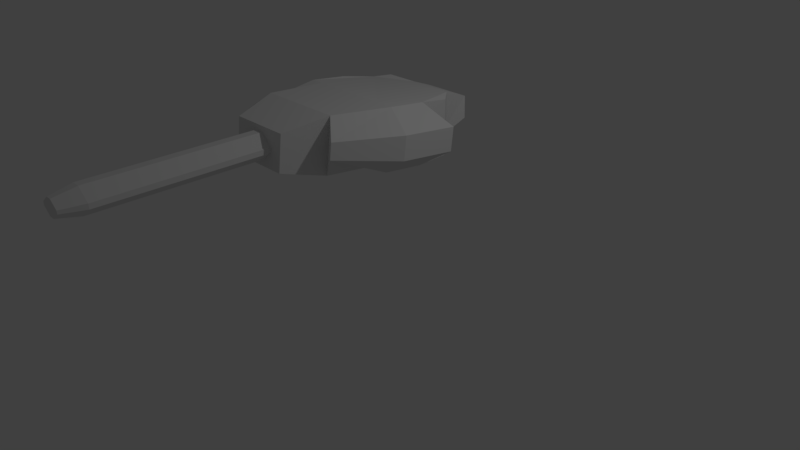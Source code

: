 # Source: Plasma-g2.blend  (saved by Blender 2.79.0; exported with 4.5.12 LTS)
import bpy
from mathutils import Matrix  # noqa: F401  (used for matrix-valued properties, if any)

bpy.ops.wm.read_factory_settings(use_empty=True)
scene = bpy.context.scene
scene.name = 'Scene'

# ---- collections
col_collection_1 = bpy.data.collections.new('Collection 1'); scene.collection.children.link(col_collection_1)

# ---- materials (node trees are filled in below, after node groups)
mat_cannon = bpy.data.materials.new('Cannon')
mat_cannon.alpha_threshold = 0.0
mat_cannon.use_transparent_shadow = False
mat_cannon.roughness = 0.5
mat_cannon.specular_intensity = 0.0

# ---- material node trees

# ---- world
world_world = bpy.data.worlds.new('World'); scene.world = world_world
world_world.color = (0.05088, 0.05088, 0.05088)
world_world.use_sun_shadow = False
world_world.sun_shadow_jitter_overblur = 0.0
world_world.cycles.sampling_method = 'MANUAL'

# ---- cameras
cam_camera = bpy.data.cameras.new('Camera')
cam_camera.clip_end = 100.0
cam_camera.lens = 35.0
cam_camera.sensor_width = 32.0
cam_camera.sensor_height = 18.0
cam_camera.ortho_scale = 7.314
cam_camera.dof.focus_distance = 0.0
cam_camera.dof.aperture_fstop = 128.0

# ---- lights
light_lamp = bpy.data.lights.new('Lamp', 'POINT')
light_lamp.transmission_factor = 0.0
light_lamp.cutoff_distance = 30.0
light_lamp.energy = 100.0
light_lamp.shadow_buffer_clip_start = 1.001
light_lamp.shadow_soft_size = 0.1
light_lamp.shadow_maximum_resolution = 0.006
light_lamp.use_absolute_resolution = True

# ---- meshes
me_cube_001 = bpy.data.meshes.new('Cube.001')
me_cube_001.from_pydata([(-0.6629, 1.766, -1.052), (-0.7293, 1.283, -1.03), (-0.7293, 0.7626, -0.9707), (-0.7293, -0.03706, -0.6028), (-0.7293, -0.01469, -0.4067), (-0.674, 0.8954, -0.2437), (-0.674, 1.377, -0.2986), (-0.6126, 1.816, -0.3791), (0.372, 2.473, -0.8373), (-0.3305, 2.473, -0.8373), (-0.2953, 2.504, -0.565), (0.3367, 2.504, -0.565), (-0.1883, 2.133, -0.4193), (0.2279, 2.133, -0.4193), (0.6523, 1.816, -0.3791), (0.7137, 1.377, -0.2986), (0.7137, 0.8954, -0.2437), (0.3708, -0.4124, -0.7658), (0.3708, -0.3626, -0.3286), (0.7707, -0.01469, -0.4067), (0.7044, 1.766, -1.052), (0.2457, 2.099, -1.086), (-0.2042, 2.099, -1.086), (0.7707, 1.283, -1.03), (0.7707, 0.7626, -0.9707), (0.7707, -0.03706, -0.6028), (0.4824, 2.019, -0.3718), (0.4824, 0.8954, -0.2437), (0.5207, 0.1845, -0.2212), (0.5207, 1.977, -1.109), (0.5207, 1.418, -1.045), (0.5207, 0.7626, -0.9707), (0.5207, 0.1076, -0.896), (-0.5523, 1.977, -1.109), (-0.5523, 1.418, -1.045), (-0.5523, 0.7626, -0.9707), (-0.5523, 0.1076, -0.896), (-0.5104, 2.019, -0.3718), (-0.5104, 0.8954, -0.2437), (-0.5523, 0.1845, -0.2212), (-0.3954, -0.3626, -0.3286), (-0.3954, -0.4124, -0.7658), (-1.035, 1.485, -0.824), (-1.035, 0.7465, -0.7397), (-1.035, 0.7796, -0.4497), (-1.035, 1.519, -0.5339), (1.076, 1.485, -0.824), (1.076, 0.7465, -0.7397), (1.076, 1.519, -0.5339), (1.076, 0.7796, -0.4497), (-0.04769, -2.708, -0.5317), (0.02308, -2.708, -0.5317), (0.1292, -2.708, -0.5723), (0.1292, -2.708, -0.5317), (-0.2312, -2.438, -0.5834), (-0.2312, -2.438, -0.5206), (-0.06703, -0.3628, -0.7091), (0.04243, -0.3628, -0.7091), (-0.04769, -2.708, -0.4504), (0.2066, -2.438, -0.5834), (0.2066, -2.438, -0.5206), (0.02308, -2.708, -0.4504), (-0.06703, -0.3628, -0.3948), (0.04243, -0.3628, -0.3948), (-0.1538, -2.708, -0.5723), (-0.04769, -2.708, -0.5723), (-0.06703, -2.438, -0.3948), (0.04243, -2.438, -0.3948), (0.2066, -0.3628, -0.5206), (0.2066, -0.3628, -0.5834), (-0.06703, -2.438, -0.7091), (0.04243, -2.438, -0.7091), (-0.2312, -0.3628, -0.5834), (-0.2312, -0.3628, -0.5206), (-0.04769, -2.708, -0.6536), (0.02308, -2.708, -0.6536), (-0.1538, -2.708, -0.5317), (0.02308, -2.708, -0.5723)], [], [(56, 57, 71, 70), (25, 24, 47), (38, 5, 4, 39), (2, 3, 43), (5, 44, 4), (31, 24, 25, 32), (30, 23, 24, 31), (29, 20, 23, 30), (9, 8, 21, 22), (11, 10, 12, 13), (59, 60, 53, 52), (51, 61, 58, 50), (71, 59, 52, 75), (16, 19, 49), (13, 12, 37, 7, 6, 5, 38, 27, 16, 15, 14, 26), (16, 27, 28, 19), (0, 33, 34, 1), (1, 34, 35, 2), (2, 35, 36, 3), (24, 23, 46, 47), (5, 6, 45, 44), (15, 16, 49, 48), (1, 2, 43, 42), (32, 36, 35, 34, 30, 31), (33, 22, 21, 29, 30, 34), (28, 39, 40, 18), (32, 17, 41, 36), (38, 39, 28, 27), (50, 58, 76), (66, 55, 76, 58), (51, 53, 61), (39, 36, 41, 40), (19, 25, 47, 49), (3, 4, 44, 43), (23, 15, 48, 46), (6, 1, 42, 45), (43, 44, 45, 42), (47, 46, 48, 49), (36, 39, 4, 3), (22, 33, 37, 12), (20, 29, 26, 14), (67, 66, 58, 61), (69, 68, 60, 59), (28, 32, 25, 19), (72, 56, 70, 54), (74, 65, 64), (33, 0, 7, 37), (14, 15, 23, 20), (54, 70, 74, 64), (60, 67, 61, 53), (57, 69, 59, 71), (32, 28, 18, 17), (63, 62, 66, 67), (55, 54, 64, 76), (29, 21, 13, 26), (9, 10, 11, 8), (62, 73, 55, 66), (22, 12, 10, 9), (70, 71, 75, 74), (41, 17, 18, 40), (1, 6, 7, 0), (21, 8, 11, 13), (77, 65, 74, 75), (52, 53, 51, 77), (65, 50, 76, 64), (77, 75, 52), (77, 51, 50, 65), (73, 72, 54, 55), (68, 63, 67, 60)])
_uv = me_cube_001.uv_layers.new(name='UVMap')
_uv.uv.foreach_set('vector', [0.1607, 0.4117, 0.1422, 0.4117, 0.1422, 0.1827, 0.1607, 0.1827, 0.2716, 0.08291, 0.3658, 0.111, 0.3271, 0.1342, 0.7987, 0.5383, 0.8428, 0.5383, 0.8811, 0.7866, 0.8116, 0.731, 0.7922, 0.115, 0.8967, 0.09374, 0.8282, 0.1431, 0.8428, 0.5383, 0.9563, 0.5658, 0.8811, 0.7866, 0.382, 0.09104, 0.3658, 0.111, 0.2716, 0.08291, 0.3068, 0.06107, 0.2233, 0.6617, 0.2642, 0.6841, 0.264, 0.7699, 0.223, 0.7698, 0.2233, 0.5693, 0.2539, 0.6049, 0.2642, 0.6841, 0.2233, 0.6617, 0.5799, 0.1764, 0.5623, 0.1765, 0.5458, 0.1527, 0.6004, 0.1414, 0.5652, 0.1816, 0.5767, 0.1813, 0.5935, 0.1997, 0.543, 0.2103, 0.1976, 0.08131, 0.1974, 0.09684, 0.1493, 0.09067, 0.1495, 0.08624, 0.1081, 0.4923, 0.1081, 0.5244, 0.07779, 0.5244, 0.07779, 0.4923, 0.1544, 0.02555, 0.1976, 0.08131, 0.1495, 0.08624, 0.1393, 0.07873, 0.4688, 0.5381, 0.4338, 0.7869, 0.3553, 0.5666, 0.5995, 0.2287, 0.7126, 0.2299, 0.8007, 0.23, 0.8274, 0.2857, 0.8441, 0.4071, 0.8428, 0.5383, 0.7987, 0.5383, 0.531, 0.5379, 0.4688, 0.5381, 0.4668, 0.4071, 0.4835, 0.2857, 0.5297, 0.2306, 0.4688, 0.5381, 0.531, 0.5379, 0.5188, 0.731, 0.4338, 0.7869, 0.02781, 0.6043, 0.0468, 0.5687, 0.04668, 0.6614, 0.01767, 0.6839, 0.01767, 0.6839, 0.04668, 0.6614, 0.04702, 0.7699, 0.01795, 0.77, 0.7922, 0.115, 0.7816, 0.09932, 0.8649, 0.07163, 0.8967, 0.09374, 0.3658, 0.111, 0.4141, 0.1507, 0.3758, 0.1719, 0.3271, 0.1342, 0.8428, 0.5383, 0.8441, 0.4071, 0.9595, 0.3634, 0.9563, 0.5658, 0.4668, 0.4071, 0.4688, 0.5381, 0.3553, 0.5666, 0.3508, 0.3642, 0.7367, 0.1508, 0.7922, 0.115, 0.8282, 0.1431, 0.7717, 0.1758, 0.2231, 0.878, 0.04704, 0.878, 0.04702, 0.7699, 0.04668, 0.6614, 0.2233, 0.6617, 0.223, 0.7698, 0.0468, 0.5687, 0.1043, 0.5493, 0.1781, 0.5494, 0.2233, 0.5693, 0.2233, 0.6617, 0.04668, 0.6614, 0.5188, 0.731, 0.8116, 0.731, 0.7688, 0.8831, 0.5597, 0.8831, 0.2231, 0.878, 0.1985, 0.9659, 0.0728, 0.9659, 0.04704, 0.878, 0.7987, 0.5383, 0.8116, 0.731, 0.5188, 0.731, 0.531, 0.5379, 0.07779, 0.4923, 0.07779, 0.5244, 0.03234, 0.4923, 0.1163, 0.1495, 0.0731, 0.09375, 0.1212, 0.08883, 0.1314, 0.09634, 0.1081, 0.4923, 0.1535, 0.4923, 0.1081, 0.5244, 0.9594, 0.08014, 0.8649, 0.07163, 0.8845, 0.01846, 0.9458, 0.02397, 0.2503, 0.08648, 0.2716, 0.08291, 0.3271, 0.1342, 0.2955, 0.1527, 0.8967, 0.09374, 0.9201, 0.1007, 0.854, 0.1641, 0.8282, 0.1431, 0.4141, 0.1507, 0.4208, 0.2144, 0.3713, 0.1959, 0.3758, 0.1719, 0.7191, 0.2144, 0.7367, 0.1508, 0.7717, 0.1758, 0.7718, 0.2, 0.8282, 0.1431, 0.854, 0.1641, 0.7718, 0.2, 0.7717, 0.1758, 0.3271, 0.1342, 0.3758, 0.1719, 0.3713, 0.1959, 0.2955, 0.1527, 0.8649, 0.07163, 0.9594, 0.08014, 0.9201, 0.1007, 0.8967, 0.09374, 0.6004, 0.1414, 0.6466, 0.1407, 0.6359, 0.2051, 0.5935, 0.1997, 0.4741, 0.1515, 0.5091, 0.1486, 0.5083, 0.2125, 0.4759, 0.2099, 0.1517, 0.1495, 0.1163, 0.1495, 0.1314, 0.09634, 0.1384, 0.09713, 0.02772, 0.1827, 0.03584, 0.1827, 0.03584, 0.4117, 0.02772, 0.4117, 0.2204, 0.05992, 0.3068, 0.06107, 0.2716, 0.08291, 0.2503, 0.08648, 0.1688, 0.1827, 0.2127, 0.1827, 0.2127, 0.4117, 0.1688, 0.4117, 0.07779, 0.4442, 0.07779, 0.4763, 0.03234, 0.4763, 0.6466, 0.1407, 0.6761, 0.1465, 0.6643, 0.2052, 0.6359, 0.2051, 0.4759, 0.2099, 0.4208, 0.2144, 0.4141, 0.1507, 0.4741, 0.1515, 0.07326, 0.07823, 0.119, 0.02555, 0.1322, 0.07794, 0.1214, 0.08439, 0.1974, 0.09684, 0.1517, 0.1495, 0.1384, 0.09713, 0.1493, 0.09067, 0.1422, 0.4117, 0.09826, 0.4117, 0.09826, 0.1827, 0.1422, 0.1827, 0.3068, 0.06107, 0.2204, 0.05992, 0.2432, 0.011, 0.2992, 0.01174, 0.07979, 0.1827, 0.09826, 0.1827, 0.09826, 0.4117, 0.07979, 0.4117, 0.0731, 0.09375, 0.07326, 0.07823, 0.1214, 0.08439, 0.1212, 0.08883, 0.5091, 0.1486, 0.5458, 0.1527, 0.543, 0.2103, 0.5083, 0.2125, 0.5799, 0.1764, 0.5767, 0.1813, 0.5652, 0.1816, 0.5623, 0.1765, 0.2127, 0.1827, 0.2567, 0.1827, 0.2567, 0.4117, 0.2127, 0.4117, 0.6004, 0.1414, 0.5935, 0.1997, 0.5767, 0.1813, 0.5799, 0.1764, 0.119, 0.02555, 0.1544, 0.02555, 0.1393, 0.07873, 0.1322, 0.07794, 0.2832, 0.8147, 0.5137, 0.8147, 0.5137, 0.9471, 0.2832, 0.9471, 0.7367, 0.1508, 0.7191, 0.2144, 0.6643, 0.2052, 0.6761, 0.1465, 0.5458, 0.1527, 0.5623, 0.1765, 0.5652, 0.1816, 0.543, 0.2103, 0.1081, 0.4763, 0.07779, 0.4763, 0.07779, 0.4442, 0.1081, 0.4442, 0.1535, 0.4763, 0.1535, 0.4923, 0.1081, 0.4923, 0.1081, 0.4763, 0.07779, 0.4763, 0.07779, 0.4923, 0.03234, 0.4923, 0.03234, 0.4763, 0.1081, 0.4763, 0.1081, 0.4442, 0.1535, 0.4763, 0.1081, 0.4763, 0.1081, 0.4923, 0.07779, 0.4923, 0.07779, 0.4763, 0.1607, 0.1827, 0.1688, 0.1827, 0.1688, 0.4117, 0.1607, 0.4117, 0.03584, 0.1827, 0.07979, 0.1827, 0.07979, 0.4117, 0.03584, 0.4117])
me_cube_001.materials.append(mat_cannon)
me_cube_001.use_remesh_preserve_volume = False
me_cube_001.use_remesh_preserve_attributes = False
me_cube_001.use_mirror_vertex_groups = False
me_cube_001.update()
arm_armature = bpy.data.armatures.new('Armature')  # bones are not reproduced

# ---- objects
ob_lamp = bpy.data.objects.new('Lamp', light_lamp)
ob_camera = bpy.data.objects.new('Camera', cam_camera)
ob_armature = bpy.data.objects.new('Armature', arm_armature)
ob_cube_001 = bpy.data.objects.new('Cube.001', me_cube_001)

# ---- transforms, parenting, visibility, modifiers, constraints
ob_lamp.location = (4.076, 1.005, 5.904)
ob_lamp.rotation_euler = (0.6503, 0.05522, 1.866)
ob_lamp.lock_rotations_4d = False
ob_lamp.empty_display_type = 'ARROWS'
ob_lamp.color = (0.0, 0.0, 0.0, 0.0)
ob_lamp.lineart.crease_threshold = 0.0
ob_camera.location = (7.481, -6.508, 5.344)
ob_camera.rotation_euler = (1.109, 0.0, 0.8149)
ob_camera.lock_rotations_4d = False
ob_camera.empty_display_type = 'ARROWS'
ob_camera.color = (0.0, 0.0, 0.0, 0.0)
ob_camera.display_type = 'WIRE'
ob_camera.lineart.crease_threshold = 0.0
ob_armature.location = (0.004854, -0.71, 2.23)
ob_armature.rotation_euler = (1.571, -0.0, 0.0)
ob_armature.show_in_front = True
ob_armature.lineart.crease_threshold = 0.0
ob_cube_001.parent = ob_armature
ob_cube_001.matrix_parent_inverse = Matrix(((1.0, -6.939e-18, 0.0, -0.004854), (0.0, -4.371e-08, 1.0, -2.23), (0.0, -1.0, -2.98e-08, -0.71), (0.0, 0.0, 0.0, 1.0)))
ob_cube_001.location = (-4.657e-10, -1.154, 2.456)
ob_cube_001.lineart.crease_threshold = 0.0
_vg = ob_cube_001.vertex_groups.new(name='Bone')
_vg.add([50, 51, 52, 53, 54, 55, 56, 57, 58, 59, 60, 61, 62, 63, 64, 65, 66, 67, 68, 69, 70, 71, 72, 73, 74, 75, 76, 77], 1.0, 'REPLACE')
_m = ob_cube_001.modifiers.new('Armature', 'ARMATURE')
_m = ob_cube_001.modifiers.new('Armature.001', 'ARMATURE')
_m.object = ob_armature

# ---- collection membership
col_collection_1.objects.link(ob_lamp)
col_collection_1.objects.link(ob_camera)
col_collection_1.objects.link(ob_armature)
col_collection_1.objects.link(ob_cube_001)

# ---- scene / render settings (as saved in the file)
scene.camera = ob_camera
scene.frame_start = 0; scene.frame_end = 2; scene.frame_set(1)
scene.render.engine = 'BLENDER_EEVEE_NEXT'
scene.render.resolution_percentage = 50
scene.render.dither_intensity = 0.0
scene.cycles.use_denoising = False
scene.cycles.samples = 128
scene.cycles.sampling_pattern = 'TABULATED_SOBOL'
scene.cycles.use_adaptive_sampling = False
scene.cycles.use_light_tree = False
scene.cycles.blur_glossy = 0.0
scene.cycles.sample_clamp_indirect = 0.0
scene.view_settings.view_transform = 'Standard'
bpy.context.view_layer.update()
